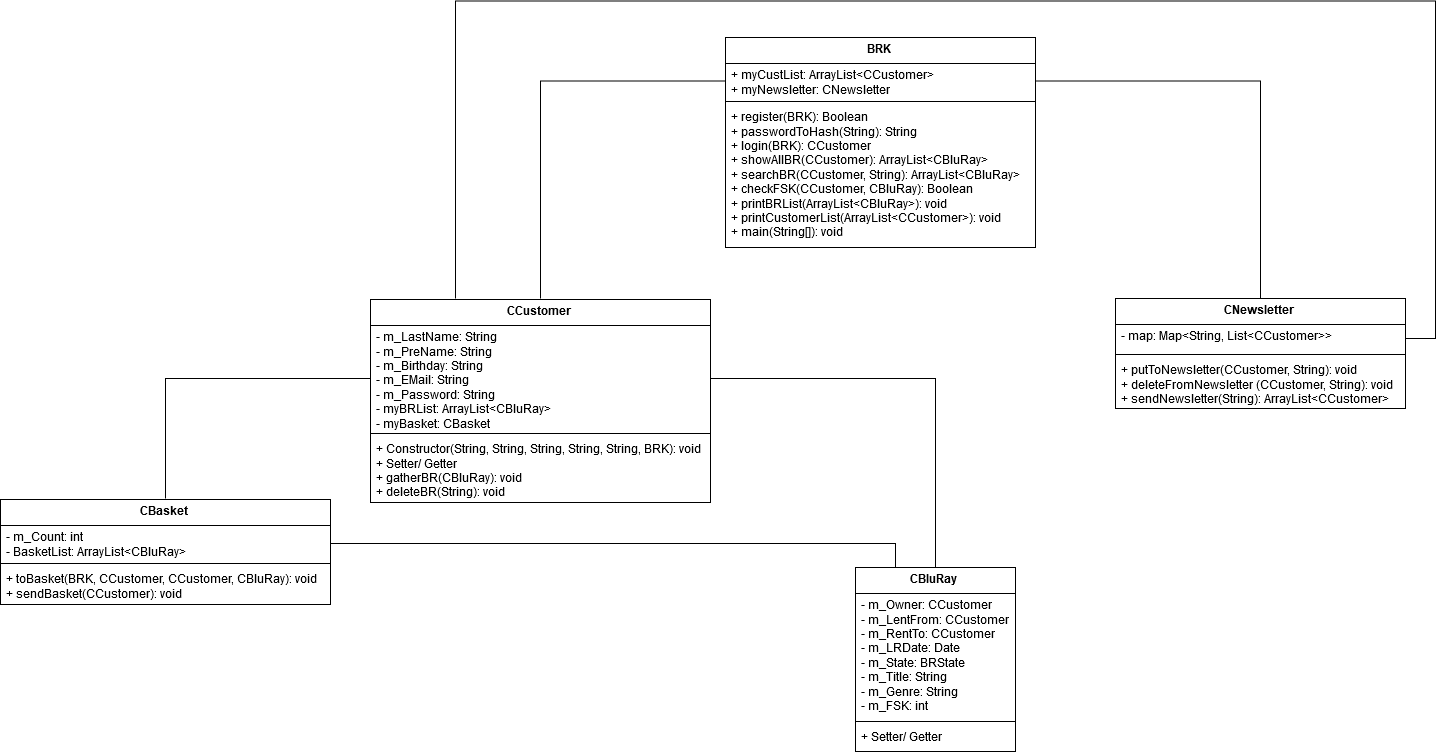

The diagram above was exported from draw.io. Its source (the exported page's mxGraphModel, read from the mxfile embedded in the PNG):
<mxGraphModel dx="4590" dy="2218" grid="1" gridSize="10" guides="1" tooltips="1" connect="1" arrows="1" fold="1" page="0" pageScale="1.5" pageWidth="826" pageHeight="1169" background="#ffffff" math="0" shadow="0">
  <root>
    <mxCell id="0" style=";html=1;" />
    <mxCell id="1" style=";html=1;" parent="0" />
    <mxCell id="80" value="BRK" style="swimlane;html=1;fontStyle=1;align=center;verticalAlign=top;childLayout=stackLayout;horizontal=1;startSize=26;horizontalStack=0;resizeParent=1;resizeLast=0;collapsible=1;marginBottom=0;swimlaneFillColor=#ffffff;" vertex="1" parent="1">
      <mxGeometry x="-1630" y="-824" width="310" height="210" as="geometry" />
    </mxCell>
    <mxCell id="81" value="+ myCustList: ArrayList&amp;lt;CCustomer&amp;gt;&lt;br&gt;+ myNewsletter: CNewsletter" style="text;html=1;strokeColor=none;fillColor=none;align=left;verticalAlign=top;spacingLeft=4;spacingRight=4;whiteSpace=wrap;overflow=hidden;rotatable=0;points=[[0,0.5],[1,0.5]];portConstraint=eastwest;" vertex="1" parent="80">
      <mxGeometry y="26" width="310" height="34" as="geometry" />
    </mxCell>
    <mxCell id="82" value="" style="line;html=1;strokeWidth=1;fillColor=none;align=left;verticalAlign=middle;spacingTop=-1;spacingLeft=3;spacingRight=3;rotatable=0;labelPosition=right;points=[];portConstraint=eastwest;" vertex="1" parent="80">
      <mxGeometry y="60" width="310" height="8" as="geometry" />
    </mxCell>
    <mxCell id="83" value="+ register(BRK): Boolean&lt;br&gt;+ passwordToHash(String): String&lt;br&gt;+ login(BRK): CCustomer&lt;br&gt;+ showAllBR(CCustomer): ArrayList&amp;lt;CBluRay&amp;gt;&lt;br&gt;+ searchBR(CCustomer, String): ArrayList&amp;lt;CBluRay&amp;gt;&lt;br&gt;+ checkFSK(CCustomer, CBluRay): Boolean&lt;br&gt;+ printBRList(ArrayList&amp;lt;CBluRay&amp;gt;): void&lt;br&gt;+ printCustomerList(ArrayList&amp;lt;CCustomer&amp;gt;): void&lt;br&gt;+ main(String[]): void" style="text;html=1;strokeColor=none;fillColor=none;align=left;verticalAlign=top;spacingLeft=4;spacingRight=4;whiteSpace=wrap;overflow=hidden;rotatable=0;points=[[0,0.5],[1,0.5]];portConstraint=eastwest;" vertex="1" parent="80">
      <mxGeometry y="68" width="310" height="142" as="geometry" />
    </mxCell>
    <mxCell id="108" style="edgeStyle=orthogonalEdgeStyle;rounded=0;html=1;exitX=0.5;exitY=0;entryX=0;entryY=0.5;endArrow=none;endFill=0;jettySize=auto;orthogonalLoop=1;" edge="1" parent="1" source="84" target="93">
      <mxGeometry relative="1" as="geometry" />
    </mxCell>
    <mxCell id="84" value="CBasket" style="swimlane;html=1;fontStyle=1;align=center;verticalAlign=top;childLayout=stackLayout;horizontal=1;startSize=26;horizontalStack=0;resizeParent=1;resizeLast=0;collapsible=1;marginBottom=0;swimlaneFillColor=#ffffff;" vertex="1" parent="1">
      <mxGeometry x="-2355" y="-362" width="330" height="105" as="geometry" />
    </mxCell>
    <mxCell id="85" value="- m_Count: int&lt;br&gt;- BasketList: ArrayList&amp;lt;CBluRay&amp;gt;&lt;br&gt;" style="text;html=1;strokeColor=none;fillColor=none;align=left;verticalAlign=top;spacingLeft=4;spacingRight=4;whiteSpace=wrap;overflow=hidden;rotatable=0;points=[[0,0.5],[1,0.5]];portConstraint=eastwest;" vertex="1" parent="84">
      <mxGeometry y="26" width="330" height="34" as="geometry" />
    </mxCell>
    <mxCell id="86" value="" style="line;html=1;strokeWidth=1;fillColor=none;align=left;verticalAlign=middle;spacingTop=-1;spacingLeft=3;spacingRight=3;rotatable=0;labelPosition=right;points=[];portConstraint=eastwest;" vertex="1" parent="84">
      <mxGeometry y="60" width="330" height="8" as="geometry" />
    </mxCell>
    <mxCell id="87" value="+ toBasket(BRK, CCustomer, CCustomer, CBluRay): void&lt;br&gt;+ sendBasket(CCustomer): void" style="text;html=1;strokeColor=none;fillColor=none;align=left;verticalAlign=top;spacingLeft=4;spacingRight=4;whiteSpace=wrap;overflow=hidden;rotatable=0;points=[[0,0.5],[1,0.5]];portConstraint=eastwest;" vertex="1" parent="84">
      <mxGeometry y="68" width="330" height="32" as="geometry" />
    </mxCell>
    <mxCell id="107" style="edgeStyle=orthogonalEdgeStyle;rounded=0;html=1;exitX=0.5;exitY=0;entryX=1;entryY=0.5;endArrow=none;endFill=0;jettySize=auto;orthogonalLoop=1;" edge="1" parent="1" source="88" target="93">
      <mxGeometry relative="1" as="geometry" />
    </mxCell>
    <mxCell id="110" style="edgeStyle=orthogonalEdgeStyle;rounded=0;html=1;exitX=0.25;exitY=0;entryX=1;entryY=0.5;endArrow=none;endFill=0;jettySize=auto;orthogonalLoop=1;" edge="1" parent="1" source="88" target="85">
      <mxGeometry relative="1" as="geometry" />
    </mxCell>
    <mxCell id="88" value="CBluRay" style="swimlane;html=1;fontStyle=1;align=center;verticalAlign=top;childLayout=stackLayout;horizontal=1;startSize=26;horizontalStack=0;resizeParent=1;resizeLast=0;collapsible=1;marginBottom=0;swimlaneFillColor=#ffffff;" vertex="1" parent="1">
      <mxGeometry x="-1500" y="-294" width="160" height="184" as="geometry" />
    </mxCell>
    <mxCell id="89" value="- m_Owner: CCustomer&lt;br&gt;- m_LentFrom: CCustomer&lt;br&gt;- m_RentTo: CCustomer&lt;br&gt;- m_LRDate: Date&lt;br&gt;- m_State: BRState&lt;br&gt;- m_Title: String&lt;br&gt;- m_Genre: String&lt;br&gt;- m_FSK: int" style="text;html=1;strokeColor=none;fillColor=none;align=left;verticalAlign=top;spacingLeft=4;spacingRight=4;whiteSpace=wrap;overflow=hidden;rotatable=0;points=[[0,0.5],[1,0.5]];portConstraint=eastwest;" vertex="1" parent="88">
      <mxGeometry y="26" width="160" height="124" as="geometry" />
    </mxCell>
    <mxCell id="90" value="" style="line;html=1;strokeWidth=1;fillColor=none;align=left;verticalAlign=middle;spacingTop=-1;spacingLeft=3;spacingRight=3;rotatable=0;labelPosition=right;points=[];portConstraint=eastwest;" vertex="1" parent="88">
      <mxGeometry y="150" width="160" height="8" as="geometry" />
    </mxCell>
    <mxCell id="91" value="+ Setter/ Getter" style="text;html=1;strokeColor=none;fillColor=none;align=left;verticalAlign=top;spacingLeft=4;spacingRight=4;whiteSpace=wrap;overflow=hidden;rotatable=0;points=[[0,0.5],[1,0.5]];portConstraint=eastwest;" vertex="1" parent="88">
      <mxGeometry y="158" width="160" height="26" as="geometry" />
    </mxCell>
    <mxCell id="103" style="edgeStyle=orthogonalEdgeStyle;rounded=0;html=1;jettySize=auto;orthogonalLoop=1;endArrow=none;endFill=0;exitX=0.5;exitY=0;" edge="1" parent="1" source="92" target="81">
      <mxGeometry relative="1" as="geometry">
        <mxPoint x="-1960" y="-640" as="sourcePoint" />
        <Array as="points">
          <mxPoint x="-1815" y="-781" />
        </Array>
      </mxGeometry>
    </mxCell>
    <mxCell id="109" style="edgeStyle=orthogonalEdgeStyle;rounded=0;html=1;exitX=0.25;exitY=0;endArrow=none;endFill=0;jettySize=auto;orthogonalLoop=1;entryX=1;entryY=0.5;" edge="1" parent="1" source="92" target="97">
      <mxGeometry relative="1" as="geometry">
        <mxPoint x="-920" y="-1120" as="targetPoint" />
        <Array as="points">
          <mxPoint x="-1900" y="-860" />
          <mxPoint x="-920" y="-860" />
          <mxPoint x="-920" y="-524" />
        </Array>
      </mxGeometry>
    </mxCell>
    <mxCell id="92" value="CCustomer" style="swimlane;html=1;fontStyle=1;align=center;verticalAlign=top;childLayout=stackLayout;horizontal=1;startSize=26;horizontalStack=0;resizeParent=1;resizeLast=0;collapsible=1;marginBottom=0;swimlaneFillColor=#ffffff;" vertex="1" parent="1">
      <mxGeometry x="-1985" y="-562" width="340" height="203" as="geometry" />
    </mxCell>
    <mxCell id="93" value="- m_LastName: String&lt;br&gt;- m_PreName: String&lt;br&gt;- m_Birthday: String&lt;br&gt;- m_EMail: String&lt;br&gt;- m_Password: String&lt;br&gt;- myBRList: ArrayList&amp;lt;CBluRay&amp;gt;&lt;br&gt;- myBasket: CBasket" style="text;html=1;strokeColor=none;fillColor=none;align=left;verticalAlign=top;spacingLeft=4;spacingRight=4;whiteSpace=wrap;overflow=hidden;rotatable=0;points=[[0,0.5],[1,0.5]];portConstraint=eastwest;" vertex="1" parent="92">
      <mxGeometry y="26" width="340" height="104" as="geometry" />
    </mxCell>
    <mxCell id="94" value="" style="line;html=1;strokeWidth=1;fillColor=none;align=left;verticalAlign=middle;spacingTop=-1;spacingLeft=3;spacingRight=3;rotatable=0;labelPosition=right;points=[];portConstraint=eastwest;" vertex="1" parent="92">
      <mxGeometry y="130" width="340" height="8" as="geometry" />
    </mxCell>
    <mxCell id="95" value="+ Constructor(String, String, String, String, String, BRK): void&lt;br&gt;+ Setter/ Getter&lt;br&gt;+ gatherBR(CBluRay): void&lt;br&gt;+ deleteBR(String): void" style="text;html=1;strokeColor=none;fillColor=none;align=left;verticalAlign=top;spacingLeft=4;spacingRight=4;whiteSpace=wrap;overflow=hidden;rotatable=0;points=[[0,0.5],[1,0.5]];portConstraint=eastwest;" vertex="1" parent="92">
      <mxGeometry y="138" width="340" height="62" as="geometry" />
    </mxCell>
    <mxCell id="104" style="edgeStyle=orthogonalEdgeStyle;rounded=0;html=1;exitX=0.5;exitY=0;entryX=1;entryY=0.5;endArrow=none;endFill=0;jettySize=auto;orthogonalLoop=1;" edge="1" parent="1" source="96" target="81">
      <mxGeometry relative="1" as="geometry">
        <Array as="points">
          <mxPoint x="-1095" y="-781" />
        </Array>
      </mxGeometry>
    </mxCell>
    <mxCell id="96" value="CNewsletter" style="swimlane;html=1;fontStyle=1;align=center;verticalAlign=top;childLayout=stackLayout;horizontal=1;startSize=26;horizontalStack=0;resizeParent=1;resizeLast=0;collapsible=1;marginBottom=0;swimlaneFillColor=#ffffff;" vertex="1" parent="1">
      <mxGeometry x="-1240" y="-563" width="290" height="110" as="geometry" />
    </mxCell>
    <mxCell id="97" value="- map: Map&amp;lt;String, List&amp;lt;CCustomer&amp;gt;&amp;gt;" style="text;html=1;strokeColor=none;fillColor=none;align=left;verticalAlign=top;spacingLeft=4;spacingRight=4;whiteSpace=wrap;overflow=hidden;rotatable=0;points=[[0,0.5],[1,0.5]];portConstraint=eastwest;" vertex="1" parent="96">
      <mxGeometry y="26" width="290" height="26" as="geometry" />
    </mxCell>
    <mxCell id="98" value="" style="line;html=1;strokeWidth=1;fillColor=none;align=left;verticalAlign=middle;spacingTop=-1;spacingLeft=3;spacingRight=3;rotatable=0;labelPosition=right;points=[];portConstraint=eastwest;" vertex="1" parent="96">
      <mxGeometry y="52" width="290" height="8" as="geometry" />
    </mxCell>
    <mxCell id="99" value="+ putToNewsletter(CCustomer, String): void&lt;br&gt;+ deleteFromNewsletter (CCustomer, String): void&lt;br&gt;+ sendNewsletter(String): ArrayList&amp;lt;CCustomer&amp;gt;" style="text;html=1;strokeColor=none;fillColor=none;align=left;verticalAlign=top;spacingLeft=4;spacingRight=4;whiteSpace=wrap;overflow=hidden;rotatable=0;points=[[0,0.5],[1,0.5]];portConstraint=eastwest;" vertex="1" parent="96">
      <mxGeometry y="60" width="290" height="50" as="geometry" />
    </mxCell>
  </root>
</mxGraphModel>